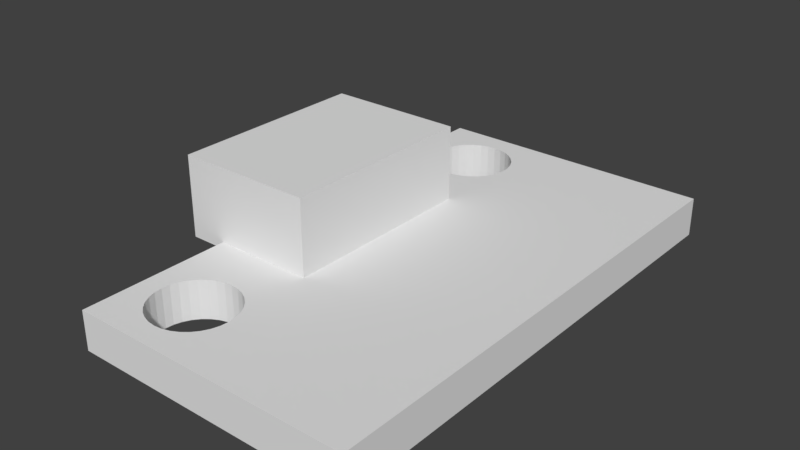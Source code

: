 # Source: microb.blend  (saved by Blender 2.77.0; exported with 4.5.12 LTS)
import bpy
from mathutils import Matrix  # noqa: F401  (used for matrix-valued properties, if any)

bpy.ops.wm.read_factory_settings(use_empty=True)
scene = bpy.context.scene
scene.name = 'Scene'

# ---- collections
col_collection_1 = bpy.data.collections.new('Collection 1'); scene.collection.children.link(col_collection_1)

# ---- world
world_world = bpy.data.worlds.new('World'); scene.world = world_world
world_world.color = (0.05088, 0.05088, 0.05088)
world_world.use_sun_shadow = False
world_world.sun_shadow_jitter_overblur = 0.0
world_world.cycles.sampling_method = 'MANUAL'

# ---- meshes
me_plane = bpy.data.meshes.new('Plane')
me_plane.from_pydata([(-0.1067, 0.24, 0.051), (0.2844, 0.24, 0.051), (-0.1067, 0.56, 0.051), (0.2844, 0.56, 0.051), (-0.1067, 0.24, 0.181), (0.2844, 0.24, 0.181), (-0.1067, 0.56, 0.181), (0.2844, 0.56, 0.181), (0.1136, 0.154, 0.0), (0.09607, 0.146, 0.0), (0.0817, 0.1361, 0.0), (0.07102, 0.1249, 0.0), (0.06444, 0.1127, 0.0), (0.06222, 0.1, 0.0), (-5.96e-08, 0.0, 0.0), (0.1778, 0.635, 0.0), (0.2003, 0.6362, 0.0), (0.222, 0.6399, 0.0), (0.242, 0.646, 0.0), (0.2595, 0.654, 0.0), (0.2739, 0.6639, 0.0), (0.2845, 0.6751, 0.0), (0.2911, 0.1127, 0.0), (0.2845, 0.1249, 0.0), (0.2739, 0.1361, 0.0), (0.2595, 0.146, 0.0), (0.242, 0.154, 0.0), (0.222, 0.1601, 0.0), (0.2003, 0.1638, 0.0), (0.1778, 0.165, 0.0), (0.1552, 0.1638, 0.0), (0.1336, 0.1601, 0.0), (0.2003, 0.03625, 0.0), (0.222, 0.03995, 0.0), (0.242, 0.04595, 0.0), (0.2595, 0.05404, 0.0), (0.2739, 0.06389, 0.0), (0.2845, 0.07513, 0.0), (0.2911, 0.08732, 0.0), (0.2933, 0.1, 0.0), (0.2911, 0.6873, 0.0), (0.2933, 0.7, 0.0), (0.2911, 0.7127, 0.0), (0.2845, 0.7249, 0.0), (0.2739, 0.7361, 0.0), (0.2595, 0.746, 0.0), (0.242, 0.754, 0.0), (0.222, 0.7601, 0.0), (0.2003, 0.7638, 0.0), (-5.96e-08, 0.8, 0.0), (0.8, 0.8, 0.0), (0.8, 0.0, 0.0), (0.06444, 0.08732, 0.0), (0.07102, 0.07513, 0.0), (0.0817, 0.06389, 0.0), (0.09607, 0.05404, 0.0), (0.1136, 0.04595, 0.0), (0.1336, 0.03995, 0.0), (0.1552, 0.03625, 0.0), (0.1778, 0.035, 0.0), (0.8, 0.0, 0.062), (-5.96e-08, 0.0, 0.062), (0.1778, 0.765, 0.0), (0.1552, 0.7638, 0.0), (0.1336, 0.7601, 0.0), (0.1136, 0.754, 0.0), (0.09607, 0.746, 0.0), (0.0817, 0.7361, 0.0), (0.07102, 0.7249, 0.0), (0.06444, 0.7127, 0.0), (0.06222, 0.7, 0.0), (0.06444, 0.6873, 0.0), (0.07102, 0.6751, 0.0), (0.0817, 0.6639, 0.0), (0.09607, 0.654, 0.0), (0.1136, 0.646, 0.0), (0.1336, 0.6399, 0.0), (0.1552, 0.6362, 0.0), (0.1778, 0.635, 0.062), (0.2003, 0.6362, 0.062), (0.222, 0.6399, 0.062), (0.242, 0.646, 0.062), (0.2595, 0.654, 0.062), (0.2739, 0.6639, 0.062), (0.2845, 0.6751, 0.062), (0.2911, 0.6873, 0.062), (0.2933, 0.7, 0.062), (0.2911, 0.7127, 0.062), (0.2845, 0.7249, 0.062), (0.2739, 0.7361, 0.062), (0.2595, 0.746, 0.062), (0.242, 0.754, 0.062), (0.222, 0.7601, 0.062), (0.2003, 0.7638, 0.062), (-5.96e-08, 0.8, 0.062), (0.8, 0.8, 0.062), (0.2003, 0.03625, 0.062), (0.1778, 0.035, 0.062), (0.1778, 0.765, 0.062), (0.1778, 0.165, 0.062), (0.2003, 0.1638, 0.062), (0.222, 0.1601, 0.062), (0.242, 0.154, 0.062), (0.2595, 0.146, 0.062), (0.2739, 0.1361, 0.062), (0.2845, 0.1249, 0.062), (0.2911, 0.1127, 0.062), (0.2933, 0.1, 0.062), (0.2911, 0.08732, 0.062), (0.2845, 0.07513, 0.062), (0.2739, 0.06389, 0.062), (0.2595, 0.05404, 0.062), (0.242, 0.04595, 0.062), (0.222, 0.03995, 0.062), (0.1552, 0.03625, 0.062), (0.1336, 0.03995, 0.062), (0.1136, 0.04595, 0.062), (0.09607, 0.05404, 0.062), (0.0817, 0.06389, 0.062), (0.07102, 0.07513, 0.062), (0.06444, 0.08732, 0.062), (0.06222, 0.1, 0.062), (0.06444, 0.1127, 0.062), (0.07102, 0.1249, 0.062), (0.0817, 0.1361, 0.062), (0.09607, 0.146, 0.062), (0.1136, 0.154, 0.062), (0.1336, 0.1601, 0.062), (0.1552, 0.1638, 0.062), (0.1552, 0.7638, 0.062), (0.1336, 0.7601, 0.062), (0.1136, 0.754, 0.062), (0.09607, 0.746, 0.062), (0.0817, 0.7361, 0.062), (0.07102, 0.7249, 0.062), (0.06444, 0.7127, 0.062), (0.06222, 0.7, 0.062), (0.06444, 0.6873, 0.062), (0.07102, 0.6751, 0.062), (0.0817, 0.6639, 0.062), (0.09607, 0.654, 0.062), (0.1136, 0.646, 0.062), (0.1336, 0.6399, 0.062), (0.1552, 0.6362, 0.062)], [], [(0, 2, 3, 1), (4, 5, 7, 6), (1, 3, 7, 5), (2, 0, 4, 6), (3, 2, 6, 7), (0, 1, 5, 4), (8, 9, 10, 11, 12, 13, 14, 15, 16, 17, 18, 19, 20, 21, 22, 23, 24, 25, 26, 27, 28, 29, 30, 31), (32, 33, 34, 35, 36, 37, 38, 39, 22, 21, 40, 41, 42, 43, 44, 45, 46, 47, 48, 49, 50, 51, 14, 13, 52, 53, 54, 55, 56, 57, 58, 59), (14, 51, 60, 61), (14, 49, 48, 62, 63, 64, 65, 66, 67, 68, 69, 70, 71, 72, 73, 74, 75, 76, 77, 15), (16, 15, 78, 79), (17, 16, 79, 80), (18, 17, 80, 81), (19, 18, 81, 82), (20, 19, 82, 83), (21, 20, 83, 84), (40, 21, 84, 85), (41, 40, 85, 86), (42, 41, 86, 87), (43, 42, 87, 88), (44, 43, 88, 89), (45, 44, 89, 90), (46, 45, 90, 91), (47, 46, 91, 92), (48, 47, 92, 93), (50, 49, 94, 95), (51, 50, 95, 60), (49, 14, 61, 94), (96, 97, 61, 60, 95, 98, 93, 92, 91, 90, 89, 88, 87, 86, 85, 84, 83, 82, 99, 100, 101, 102, 103, 104, 105, 106, 107, 108, 109, 110, 111, 112, 113), (97, 114, 115, 116, 117, 118, 119, 120, 121, 122, 123, 124, 125, 126, 127, 128, 99, 82, 81, 80, 79, 78, 61), (62, 48, 93, 98), (63, 62, 98, 129), (64, 63, 129, 130), (65, 64, 130, 131), (66, 65, 131, 132), (67, 66, 132, 133), (68, 67, 133, 134), (69, 68, 134, 135), (70, 69, 135, 136), (71, 70, 136, 137), (72, 71, 137, 138), (73, 72, 138, 139), (74, 73, 139, 140), (75, 74, 140, 141), (76, 75, 141, 142), (77, 76, 142, 143), (15, 77, 143, 78), (61, 78, 143, 142, 141, 140, 139, 138, 137, 136, 135, 134, 133, 132, 131, 130, 129, 98, 95, 94), (29, 28, 100, 99), (30, 29, 99, 128), (28, 27, 101, 100), (31, 30, 128, 127), (27, 26, 102, 101), (8, 31, 127, 126), (26, 25, 103, 102), (9, 8, 126, 125), (25, 24, 104, 103), (10, 9, 125, 124), (24, 23, 105, 104), (11, 10, 124, 123), (23, 22, 106, 105), (12, 11, 123, 122), (22, 39, 107, 106), (13, 12, 122, 121), (39, 38, 108, 107), (52, 13, 121, 120), (38, 37, 109, 108), (53, 52, 120, 119), (37, 36, 110, 109), (54, 53, 119, 118), (36, 35, 111, 110), (55, 54, 118, 117), (35, 34, 112, 111), (56, 55, 117, 116), (34, 33, 113, 112), (57, 56, 116, 115), (33, 32, 96, 113), (58, 57, 115, 114), (32, 59, 97, 96), (59, 58, 114, 97)])
me_plane.use_remesh_preserve_volume = False
me_plane.use_remesh_preserve_attributes = False
me_plane.use_mirror_vertex_groups = False
me_plane.update()

# ---- objects
ob_plane = bpy.data.objects.new('Plane', me_plane)

# ---- transforms, parenting, visibility, modifiers, constraints
ob_plane.location = (-1.49e-08, 0.0, 0.0)
ob_plane.scale = (0.5625, 1.0, 1.0)
ob_plane.lineart.crease_threshold = 0.0

# ---- collection membership
col_collection_1.objects.link(ob_plane)

# ---- scene / render settings (as saved in the file)
scene.frame_start = 1; scene.frame_end = 250; scene.frame_set(1)
scene.render.engine = 'BLENDER_EEVEE_NEXT'
scene.render.resolution_percentage = 50
scene.render.dither_intensity = 0.0
scene.cycles.use_denoising = False
scene.cycles.samples = 128
scene.cycles.sampling_pattern = 'TABULATED_SOBOL'
scene.cycles.light_sampling_threshold = 0.0
scene.cycles.use_adaptive_sampling = False
scene.cycles.use_light_tree = False
scene.cycles.blur_glossy = 0.0
scene.cycles.sample_clamp_indirect = 0.0
scene.view_settings.view_transform = 'Standard'
bpy.context.view_layer.update()

# ---- added for rendering (the .blend has no active camera and no usable light): camera, sun
cam_auto = bpy.data.cameras.new('AutoCamera')
cam_auto.lens = 50.0
cam_auto.sensor_width = 36.0
cam_auto.clip_end = 1000.0
ob_auto_camera = bpy.data.objects.new('AutoCamera', cam_auto)
scene.collection.objects.link(ob_auto_camera)
ob_auto_camera.location = (1.08863, -0.672351, 0.805401)
ob_auto_camera.rotation_euler = (1.09748, -7.21219e-08, 0.694738)
scene.camera = ob_auto_camera
light_auto_sun = bpy.data.lights.new('AutoSun', 'SUN')
light_auto_sun.energy = 3.0
light_auto_sun.angle = 0.0523599
ob_auto_sun = bpy.data.objects.new('AutoSun', light_auto_sun)
scene.collection.objects.link(ob_auto_sun)
ob_auto_sun.rotation_euler = (0.872665, 0.174533, 0.523599)
bpy.context.view_layer.update()
